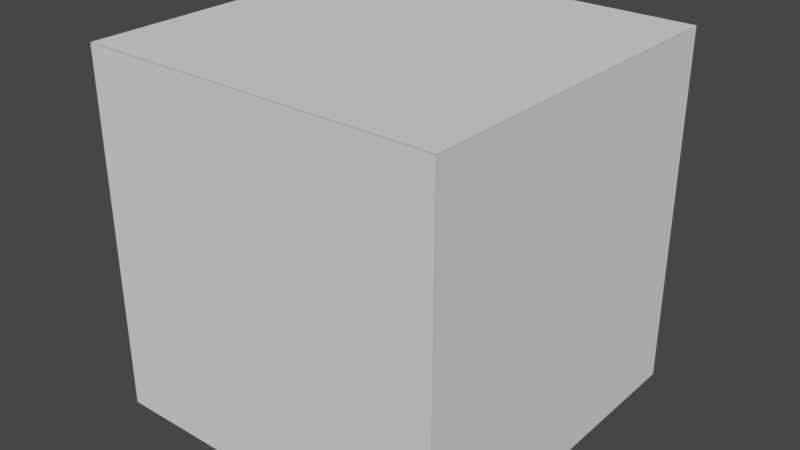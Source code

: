 # Source: RubikHexahedron2x2Shell.blend  (saved by Blender 3.6.11; exported with 4.5.12 LTS)
import bpy
from mathutils import Matrix  # noqa: F401  (used for matrix-valued properties, if any)

bpy.ops.wm.read_factory_settings(use_empty=True)
scene = bpy.context.scene
scene.name = 'Scene'

# ---- collections
col_hexahedron2x2shell = bpy.data.collections.new('Hexahedron2x2Shell'); scene.collection.children.link(col_hexahedron2x2shell)

# ---- world
world_world = bpy.data.worlds.new('World'); scene.world = world_world
world_world.use_nodes = True; world_world.node_tree.nodes.clear()
_N = world_world.node_tree.nodes; _L = world_world.node_tree.links
n0 = _N.new('ShaderNodeOutputWorld'); n0.name = 'World Output'; n0.location = (300, 300)
n1 = _N.new('ShaderNodeBackground'); n1.name = 'Background'; n1.location = (10, 300)
n1.inputs[0].default_value = (0.05088, 0.05088, 0.05088, 1.0)
_L.new(n1.outputs[0], n0.inputs[0])
n0.is_active_output = True
world_world.color = (0.05088, 0.05088, 0.05088)
world_world.use_sun_shadow = False
world_world.sun_shadow_jitter_overblur = 0.0

# ---- meshes
me_cubepieceexample_125 = bpy.data.meshes.new('CubePieceExample.125')
me_cubepieceexample_125.from_pydata([(1.002, -0.0025, 1.008), (1.002, 1.003, 1.008), (-0.0025, -0.0025, 1.008), (-0.0025, 1.003, 1.008)], [], [(0, 1, 3, 2)])
_uv = me_cubepieceexample_125.uv_layers.new(name='UVMap')
_uv.uv.foreach_set('vector', [0.375, 0.0, 0.625, 0.0, 0.625, 0.25, 0.375, 0.25])
me_cubepieceexample_125.update()
me_cubepieceexample_123 = bpy.data.meshes.new('CubePieceExample.123')
me_cubepieceexample_123.from_pydata([(-0.0025, -0.0025, 1.008), (-0.0025, 1.003, 1.008), (-1.007, -0.0025, 1.008), (-1.007, 1.003, 1.008)], [], [(0, 1, 3, 2)])
_uv = me_cubepieceexample_123.uv_layers.new(name='UVMap')
_uv.uv.foreach_set('vector', [0.375, 0.0, 0.625, 0.0, 0.625, 0.25, 0.375, 0.25])
me_cubepieceexample_123.update()
me_cubepieceexample_115 = bpy.data.meshes.new('CubePieceExample.115')
me_cubepieceexample_115.from_pydata([(1.002, -1.007, 1.008), (1.002, -0.0025, 1.008), (-0.0025, -1.007, 1.008), (-0.0025, -0.0025, 1.008)], [], [(0, 1, 3, 2)])
_uv = me_cubepieceexample_115.uv_layers.new(name='UVMap')
_uv.uv.foreach_set('vector', [0.375, 0.0, 0.625, 0.0, 0.625, 0.25, 0.375, 0.25])
me_cubepieceexample_115.update()
me_cubepieceexample_113 = bpy.data.meshes.new('CubePieceExample.113')
me_cubepieceexample_113.from_pydata([(-0.0025, -1.007, 1.008), (-0.0025, -0.0025, 1.008), (-1.007, -1.007, 1.008), (-1.007, -0.0025, 1.008)], [], [(0, 1, 3, 2)])
_uv = me_cubepieceexample_113.uv_layers.new(name='UVMap')
_uv.uv.foreach_set('vector', [0.375, 0.0, 0.625, 0.0, 0.625, 0.25, 0.375, 0.25])
me_cubepieceexample_113.update()
me_cubepieceexample_062 = bpy.data.meshes.new('CubePieceExample.062')
me_cubepieceexample_062.from_pydata([(1.002, 1.002, 0.0025), (1.002, 1.002, 1.007), (1.002, -0.0025, 0.0025), (1.002, -0.0025, 1.007)], [], [(0, 1, 3, 2)])
_uv = me_cubepieceexample_062.uv_layers.new(name='UVMap')
_uv.uv.foreach_set('vector', [0.375, 0.0, 0.625, 0.0, 0.625, 0.25, 0.375, 0.25])
me_cubepieceexample_062.update()
me_cubepieceexample_069 = bpy.data.meshes.new('CubePieceExample.069')
me_cubepieceexample_069.from_pydata([(1.002, -0.0025, 0.0025), (1.002, -0.0025, 1.007), (1.002, -1.007, 0.0025), (1.002, -1.007, 1.007)], [], [(0, 1, 3, 2)])
_uv = me_cubepieceexample_069.uv_layers.new(name='UVMap')
_uv.uv.foreach_set('vector', [0.375, 0.0, 0.625, 0.0, 0.625, 0.25, 0.375, 0.25])
me_cubepieceexample_069.update()
me_cubepieceexample_064 = bpy.data.meshes.new('CubePieceExample.064')
me_cubepieceexample_064.from_pydata([(1.002, 1.002, -1.003), (1.002, 1.002, 0.0025), (1.002, -0.0025, -1.003), (1.002, -0.0025, 0.0025)], [], [(0, 1, 3, 2)])
_uv = me_cubepieceexample_064.uv_layers.new(name='UVMap')
_uv.uv.foreach_set('vector', [0.375, 0.0, 0.625, 0.0, 0.625, 0.25, 0.375, 0.25])
me_cubepieceexample_064.update()
me_cubepieceexample_067 = bpy.data.meshes.new('CubePieceExample.067')
me_cubepieceexample_067.from_pydata([(1.002, -0.0025, -1.003), (1.002, -0.0025, 0.0025), (1.002, -1.007, -1.003), (1.002, -1.007, 0.0025)], [], [(0, 1, 3, 2)])
_uv = me_cubepieceexample_067.uv_layers.new(name='UVMap')
_uv.uv.foreach_set('vector', [0.375, 0.0, 0.625, 0.0, 0.625, 0.25, 0.375, 0.25])
me_cubepieceexample_067.update()
me_cubepieceexample_017 = bpy.data.meshes.new('CubePieceExample.017')
me_cubepieceexample_017.from_pydata([(-1.008, -1.007, 0.0025), (-1.008, -1.007, 1.007), (-1.008, -0.0025, 0.0025), (-1.008, -0.0025, 1.007)], [], [(0, 1, 3, 2)])
_uv = me_cubepieceexample_017.uv_layers.new(name='UVMap')
_uv.uv.foreach_set('vector', [0.375, 0.0, 0.625, 0.0, 0.625, 0.25, 0.375, 0.25])
me_cubepieceexample_017.update()
me_cubepieceexample_014 = bpy.data.meshes.new('CubePieceExample.014')
me_cubepieceexample_014.from_pydata([(-1.008, -0.0025, 0.0025), (-1.008, -0.0025, 1.007), (-1.008, 1.003, 0.0025), (-1.008, 1.003, 1.007)], [], [(0, 1, 3, 2)])
_uv = me_cubepieceexample_014.uv_layers.new(name='UVMap')
_uv.uv.foreach_set('vector', [0.375, 0.0, 0.625, 0.0, 0.625, 0.25, 0.375, 0.25])
me_cubepieceexample_014.update()
me_cubepieceexample_019 = bpy.data.meshes.new('CubePieceExample.019')
me_cubepieceexample_019.from_pydata([(-1.008, -1.007, -1.003), (-1.008, -1.007, 0.0025), (-1.008, -0.0025, -1.003), (-1.008, -0.0025, 0.0025)], [], [(0, 1, 3, 2)])
_uv = me_cubepieceexample_019.uv_layers.new(name='UVMap')
_uv.uv.foreach_set('vector', [0.375, 0.0, 0.625, 0.0, 0.625, 0.25, 0.375, 0.25])
me_cubepieceexample_019.update()
me_cubepieceexample_012 = bpy.data.meshes.new('CubePieceExample.012')
me_cubepieceexample_012.from_pydata([(-1.008, -0.0025, -1.003), (-1.008, -0.0025, 0.0025), (-1.008, 1.003, -1.003), (-1.008, 1.003, 0.0025)], [], [(0, 1, 3, 2)])
_uv = me_cubepieceexample_012.uv_layers.new(name='UVMap')
_uv.uv.foreach_set('vector', [0.375, 0.0, 0.625, 0.0, 0.625, 0.25, 0.375, 0.25])
me_cubepieceexample_012.update()
me_cubepieceexample_085 = bpy.data.meshes.new('CubePieceExample.085')
me_cubepieceexample_085.from_pydata([(1.002, -1.008, 0.0025), (1.002, -1.008, 1.007), (-0.0025, -1.008, 0.0025), (-0.0025, -1.008, 1.007)], [], [(0, 1, 3, 2)])
_uv = me_cubepieceexample_085.uv_layers.new(name='UVMap')
_uv.uv.foreach_set('vector', [0.375, 0.0, 0.625, 0.0, 0.625, 0.25, 0.375, 0.25])
me_cubepieceexample_085.update()
me_cubepieceexample_083 = bpy.data.meshes.new('CubePieceExample.083')
me_cubepieceexample_083.from_pydata([(-0.0025, -1.008, 0.0025), (-0.0025, -1.008, 1.007), (-1.007, -1.008, 0.0025), (-1.007, -1.008, 1.007)], [], [(0, 1, 3, 2)])
_uv = me_cubepieceexample_083.uv_layers.new(name='UVMap')
_uv.uv.foreach_set('vector', [0.375, 0.0, 0.625, 0.0, 0.625, 0.25, 0.375, 0.25])
me_cubepieceexample_083.update()
me_cubepieceexample_100 = bpy.data.meshes.new('CubePieceExample.100')
me_cubepieceexample_100.from_pydata([(1.002, -1.008, -1.003), (1.002, -1.008, 0.0025), (-0.0025, -1.008, -1.003), (-0.0025, -1.008, 0.0025)], [], [(0, 1, 3, 2)])
_uv = me_cubepieceexample_100.uv_layers.new(name='UVMap')
_uv.uv.foreach_set('vector', [0.375, 0.0, 0.625, 0.0, 0.625, 0.25, 0.375, 0.25])
me_cubepieceexample_100.update()
me_cubepieceexample_098 = bpy.data.meshes.new('CubePieceExample.098')
me_cubepieceexample_098.from_pydata([(-0.0025, -1.008, -1.003), (-0.0025, -1.008, 0.0025), (-1.007, -1.008, -1.003), (-1.007, -1.008, 0.0025)], [], [(0, 1, 3, 2)])
_uv = me_cubepieceexample_098.uv_layers.new(name='UVMap')
_uv.uv.foreach_set('vector', [0.375, 0.0, 0.625, 0.0, 0.625, 0.25, 0.375, 0.25])
me_cubepieceexample_098.update()
me_cubepieceexample_135 = bpy.data.meshes.new('CubePieceExample.135')
me_cubepieceexample_135.from_pydata([(1.002, -0.0025, -1.003), (1.002, -1.007, -1.003), (-0.0025, -0.0025, -1.003), (-0.0025, -1.007, -1.003)], [], [(0, 1, 3, 2)])
_uv = me_cubepieceexample_135.uv_layers.new(name='UVMap')
_uv.uv.foreach_set('vector', [0.375, 0.0, 0.625, 0.0, 0.625, 0.25, 0.375, 0.25])
me_cubepieceexample_135.update()
me_cubepieceexample_133 = bpy.data.meshes.new('CubePieceExample.133')
me_cubepieceexample_133.from_pydata([(-0.0025, -0.0025, -1.003), (-0.0025, -1.007, -1.003), (-1.007, -0.0025, -1.003), (-1.007, -1.007, -1.003)], [], [(0, 1, 3, 2)])
_uv = me_cubepieceexample_133.uv_layers.new(name='UVMap')
_uv.uv.foreach_set('vector', [0.375, 0.0, 0.625, 0.0, 0.625, 0.25, 0.375, 0.25])
me_cubepieceexample_133.update()
me_cubepieceexample_150 = bpy.data.meshes.new('CubePieceExample.150')
me_cubepieceexample_150.from_pydata([(1.002, 1.003, -1.003), (1.002, -0.0025, -1.003), (-0.0025, 1.003, -1.003), (-0.0025, -0.0025, -1.003)], [], [(0, 1, 3, 2)])
_uv = me_cubepieceexample_150.uv_layers.new(name='UVMap')
_uv.uv.foreach_set('vector', [0.375, 0.0, 0.625, 0.0, 0.625, 0.25, 0.375, 0.25])
me_cubepieceexample_150.update()
me_cubepieceexample_148 = bpy.data.meshes.new('CubePieceExample.148')
me_cubepieceexample_148.from_pydata([(-0.0025, 1.003, -1.003), (-0.0025, -0.0025, -1.003), (-1.007, 1.003, -1.003), (-1.007, -0.0025, -1.003)], [], [(0, 1, 3, 2)])
_uv = me_cubepieceexample_148.uv_layers.new(name='UVMap')
_uv.uv.foreach_set('vector', [0.375, 0.0, 0.625, 0.0, 0.625, 0.25, 0.375, 0.25])
me_cubepieceexample_148.update()
me_cubepieceexample_044 = bpy.data.meshes.new('CubePieceExample.044')
me_cubepieceexample_044.from_pydata([(-1.007, 1.003, 0.0025), (-1.007, 1.003, 1.007), (-0.0025, 1.003, 0.0025), (-0.0025, 1.003, 1.007)], [], [(0, 1, 3, 2)])
_uv = me_cubepieceexample_044.uv_layers.new(name='UVMap')
_uv.uv.foreach_set('vector', [0.375, 0.0, 0.625, 0.0, 0.625, 0.25, 0.375, 0.25])
me_cubepieceexample_044.update()
me_cubepieceexample_041 = bpy.data.meshes.new('CubePieceExample.041')
me_cubepieceexample_041.from_pydata([(-0.0025, 1.003, 0.0025), (-0.0025, 1.003, 1.007), (1.003, 1.003, 0.0025), (1.003, 1.003, 1.007)], [], [(0, 1, 3, 2)])
_uv = me_cubepieceexample_041.uv_layers.new(name='UVMap')
_uv.uv.foreach_set('vector', [0.375, 0.0, 0.625, 0.0, 0.625, 0.25, 0.375, 0.25])
me_cubepieceexample_041.update()
me_cubepieceexample_029 = bpy.data.meshes.new('CubePieceExample.029')
me_cubepieceexample_029.from_pydata([(-1.007, 1.003, -1.003), (-1.007, 1.003, 0.0025), (-0.0025, 1.003, -1.003), (-0.0025, 1.003, 0.0025)], [], [(0, 1, 3, 2)])
_uv = me_cubepieceexample_029.uv_layers.new(name='UVMap')
_uv.uv.foreach_set('vector', [0.375, 0.0, 0.625, 0.0, 0.625, 0.25, 0.375, 0.25])
me_cubepieceexample_029.update()
me_cubepieceexample_026 = bpy.data.meshes.new('CubePieceExample.026')
me_cubepieceexample_026.from_pydata([(-0.0025, 1.003, -1.003), (-0.0025, 1.003, 0.0025), (1.003, 1.003, -1.003), (1.003, 1.003, 0.0025)], [], [(0, 1, 3, 2)])
_uv = me_cubepieceexample_026.uv_layers.new(name='UVMap')
_uv.uv.foreach_set('vector', [0.375, 0.0, 0.625, 0.0, 0.625, 0.25, 0.375, 0.25])
me_cubepieceexample_026.update()

# ---- objects
ob_uptopright = bpy.data.objects.new('UpTopRight', me_cubepieceexample_125)
ob_uptopleft = bpy.data.objects.new('UpTopLeft', me_cubepieceexample_123)
ob_updownright = bpy.data.objects.new('UpDownRight', me_cubepieceexample_115)
ob_updownleft = bpy.data.objects.new('UpDownLeft', me_cubepieceexample_113)
ob_righttopright = bpy.data.objects.new('RightTopRight', me_cubepieceexample_062)
ob_righttopleft = bpy.data.objects.new('RightTopLeft', me_cubepieceexample_069)
ob_rightdownright = bpy.data.objects.new('RightDownRight', me_cubepieceexample_064)
ob_rightdownleft = bpy.data.objects.new('RightDownLeft', me_cubepieceexample_067)
ob_lefttopright = bpy.data.objects.new('LeftTopRight', me_cubepieceexample_017)
ob_lefttopleft = bpy.data.objects.new('LeftTopLeft', me_cubepieceexample_014)
ob_leftdownright = bpy.data.objects.new('LeftDownRight', me_cubepieceexample_019)
ob_leftdownleft = bpy.data.objects.new('LeftDownLeft', me_cubepieceexample_012)
ob_fronttopright = bpy.data.objects.new('FrontTopRight', me_cubepieceexample_085)
ob_fronttopleft = bpy.data.objects.new('FrontTopLeft', me_cubepieceexample_083)
ob_frontdownright = bpy.data.objects.new('FrontDownRight', me_cubepieceexample_100)
ob_frontdownleft = bpy.data.objects.new('FrontDownLeft', me_cubepieceexample_098)
ob_downtopright = bpy.data.objects.new('DownTopRight', me_cubepieceexample_135)
ob_downtopleft = bpy.data.objects.new('DownTopLeft', me_cubepieceexample_133)
ob_downdownright = bpy.data.objects.new('DownDownRight', me_cubepieceexample_150)
ob_downdownleft = bpy.data.objects.new('DownDownLeft', me_cubepieceexample_148)
ob_backtopright = bpy.data.objects.new('BackTopRight', me_cubepieceexample_044)
ob_backtopleft = bpy.data.objects.new('BackTopLeft', me_cubepieceexample_041)
ob_backdownright = bpy.data.objects.new('BackDownRight', me_cubepieceexample_029)
ob_backdownleft = bpy.data.objects.new('BackDownLeft', me_cubepieceexample_026)

# ---- transforms, parenting, visibility, modifiers, constraints
ob_uptopright.location = (0.0, 0.0, 0.0)
ob_uptopleft.location = (0.0, 0.0, 0.0)
ob_updownright.location = (0.0, 0.0, 0.0)
ob_updownleft.location = (0.0, 0.0, 0.0)
ob_righttopright.location = (0.0, 0.0, 0.0)
ob_righttopleft.location = (0.0, 0.0, 0.0)
ob_rightdownright.location = (0.0, 0.0, 0.0)
ob_rightdownleft.location = (0.0, 0.0, 0.0)
ob_lefttopright.location = (0.0, 0.0, 0.0)
ob_lefttopleft.location = (0.0, 0.0, 0.0)
ob_leftdownright.location = (0.0, 0.0, 0.0)
ob_leftdownleft.location = (0.0, 0.0, 0.0)
ob_fronttopright.location = (0.0, 0.0, 0.0)
ob_fronttopleft.location = (0.0, 0.0, 0.0)
ob_frontdownright.location = (0.0, 0.0, 0.0)
ob_frontdownleft.location = (0.0, 0.0, 0.0)
ob_downtopright.location = (0.0, 0.0, 0.0)
ob_downtopleft.location = (0.0, 0.0, 0.0)
ob_downdownright.location = (0.0, 0.0, 0.0)
ob_downdownleft.location = (0.0, 0.0, 0.0)
ob_backtopright.location = (0.0, 0.0, 0.0)
ob_backtopleft.location = (0.0, 0.0, 0.0)
ob_backdownright.location = (0.0, 0.0, 0.0)
ob_backdownleft.location = (0.0, 0.0, 0.0)

# ---- collection membership
col_hexahedron2x2shell.objects.link(ob_uptopright)
col_hexahedron2x2shell.objects.link(ob_uptopleft)
col_hexahedron2x2shell.objects.link(ob_updownright)
col_hexahedron2x2shell.objects.link(ob_updownleft)
col_hexahedron2x2shell.objects.link(ob_righttopright)
col_hexahedron2x2shell.objects.link(ob_righttopleft)
col_hexahedron2x2shell.objects.link(ob_rightdownright)
col_hexahedron2x2shell.objects.link(ob_rightdownleft)
col_hexahedron2x2shell.objects.link(ob_lefttopright)
col_hexahedron2x2shell.objects.link(ob_lefttopleft)
col_hexahedron2x2shell.objects.link(ob_leftdownright)
col_hexahedron2x2shell.objects.link(ob_leftdownleft)
col_hexahedron2x2shell.objects.link(ob_fronttopright)
col_hexahedron2x2shell.objects.link(ob_fronttopleft)
col_hexahedron2x2shell.objects.link(ob_frontdownright)
col_hexahedron2x2shell.objects.link(ob_frontdownleft)
col_hexahedron2x2shell.objects.link(ob_downtopright)
col_hexahedron2x2shell.objects.link(ob_downtopleft)
col_hexahedron2x2shell.objects.link(ob_downdownright)
col_hexahedron2x2shell.objects.link(ob_downdownleft)
col_hexahedron2x2shell.objects.link(ob_backtopright)
col_hexahedron2x2shell.objects.link(ob_backtopleft)
col_hexahedron2x2shell.objects.link(ob_backdownright)
col_hexahedron2x2shell.objects.link(ob_backdownleft)

# ---- scene / render settings (as saved in the file)
scene.frame_start = 1; scene.frame_end = 250; scene.frame_set(1)
scene.render.engine = 'BLENDER_EEVEE_NEXT'
scene.cycles.sampling_pattern = 'TABULATED_SOBOL'
scene.view_settings.view_transform = 'Filmic'
bpy.context.view_layer.update()

# ---- added for rendering (the .blend has no active camera and no usable light): camera, sun
cam_auto = bpy.data.cameras.new('AutoCamera')
cam_auto.lens = 50.0
cam_auto.sensor_width = 36.0
cam_auto.clip_end = 1000.0
ob_auto_camera = bpy.data.objects.new('AutoCamera', cam_auto)
scene.collection.objects.link(ob_auto_camera)
ob_auto_camera.location = (3.2186, -3.86782, 2.57938)
ob_auto_camera.rotation_euler = (1.09748, -7.21219e-08, 0.694738)
scene.camera = ob_auto_camera
light_auto_sun = bpy.data.lights.new('AutoSun', 'SUN')
light_auto_sun.energy = 3.0
light_auto_sun.angle = 0.0523599
ob_auto_sun = bpy.data.objects.new('AutoSun', light_auto_sun)
scene.collection.objects.link(ob_auto_sun)
ob_auto_sun.rotation_euler = (0.872665, 0.174533, 0.523599)
bpy.context.view_layer.update()
